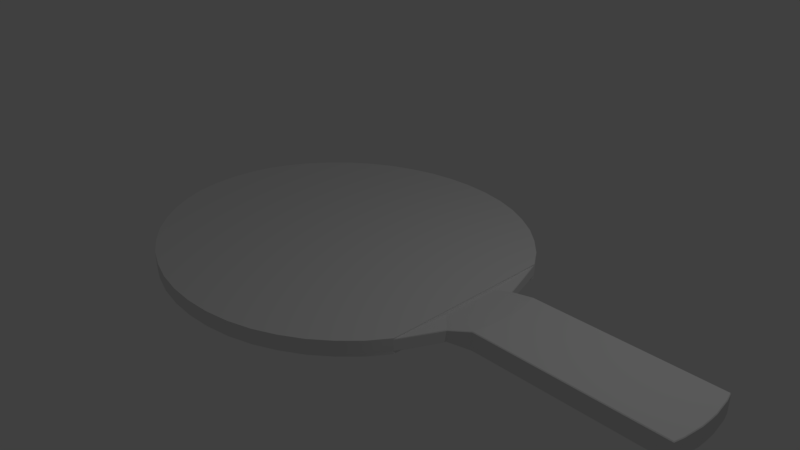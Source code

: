 # Source: pingPongPaddle1.blend  (saved by Blender 2.79.0; exported with 4.5.12 LTS)
import bpy
from mathutils import Matrix  # noqa: F401  (used for matrix-valued properties, if any)

bpy.ops.wm.read_factory_settings(use_empty=True)
scene = bpy.context.scene
scene.name = 'Scene'

# ---- collections
col_collection_1 = bpy.data.collections.new('Collection 1'); scene.collection.children.link(col_collection_1)

# ---- world
world_world = bpy.data.worlds.new('World'); scene.world = world_world
world_world.color = (0.05088, 0.05088, 0.05088)
world_world.use_sun_shadow = False
world_world.sun_shadow_jitter_overblur = 0.0
world_world.cycles.sampling_method = 'MANUAL'

# ---- cameras
cam_camera = bpy.data.cameras.new('Camera')
cam_camera.clip_end = 100.0
cam_camera.lens = 35.0
cam_camera.sensor_width = 32.0
cam_camera.sensor_height = 18.0
cam_camera.ortho_scale = 7.314
cam_camera.dof.focus_distance = 0.0
cam_camera.dof.aperture_fstop = 128.0

# ---- lights
light_lamp = bpy.data.lights.new('Lamp', 'POINT')
light_lamp.transmission_factor = 0.0
light_lamp.cutoff_distance = 30.0
light_lamp.energy = 100.0
light_lamp.shadow_buffer_clip_start = 1.001
light_lamp.shadow_soft_size = 0.1
light_lamp.shadow_maximum_resolution = 0.006
light_lamp.use_absolute_resolution = True

# ---- meshes
me_cylinder = bpy.data.meshes.new('Cylinder')
me_cylinder.from_pydata([(-0.4603, 2.378, -0.07736), (-0.4603, 2.378, 0.07889), (0.218, 2.297, -0.07736), (0.218, 2.297, 0.07889), (0.8209, 2.06, -0.07736), (0.8209, 2.06, 0.07889), (1.339, 1.682, -0.07736), (1.339, 1.682, 0.07889), (1.752, 1.51e-07, -0.0625), (1.752, 1.51e-07, 0.0625), (1.339, -1.676, -0.07736), (1.339, -1.676, 0.07889), (0.8209, -2.054, -0.07736), (0.8209, -2.054, 0.07889), (0.218, -2.291, -0.07736), (0.218, -2.291, 0.07889), (-0.4603, -2.372, -0.07736), (-0.4603, -2.372, 0.07889), (-1.139, -2.291, -0.07736), (-1.139, -2.291, 0.07889), (-1.773, -2.054, -0.07736), (-1.773, -2.054, 0.07889), (-2.322, -1.676, -0.07736), (-2.322, -1.676, 0.07889), (-2.75, -1.184, -0.07736), (-2.75, -1.184, 0.07889), (-3.031, -0.6117, -0.07736), (-3.031, -0.6117, 0.07889), (-3.117, 0.003008, -0.07736), (-3.117, 0.003008, 0.07889), (-3.031, 0.6177, -0.07736), (-3.031, 0.6177, 0.07889), (-2.75, 1.191, -0.07736), (-2.75, 1.191, 0.07889), (-2.322, 1.682, -0.07736), (-2.322, 1.682, 0.07889), (-1.773, 2.06, -0.07736), (-1.773, 2.06, 0.07889), (-1.139, 2.297, -0.07736), (-1.139, 2.297, 0.07889), (-0.4603, 2.378, 0.09451), (0.218, 2.297, 0.09451), (0.8209, 2.06, 0.09451), (1.339, 1.682, 0.09451), (1.736, 1.191, 0.09451), (1.736, -1.184, 0.09451), (1.339, -1.676, 0.09451), (0.8209, -2.054, 0.09451), (0.218, -2.291, 0.09451), (-0.4603, -2.372, 0.09451), (-1.139, -2.291, 0.09451), (-1.773, -2.054, 0.09451), (-2.322, -1.676, 0.09451), (-2.75, -1.184, 0.09451), (-3.031, -0.6117, 0.09451), (-3.117, 0.003008, 0.09451), (-3.031, 0.6177, 0.09451), (-2.75, 1.191, 0.09451), (-2.322, 1.682, 0.09451), (-1.773, 2.06, 0.09451), (-1.139, 2.297, 0.09451), (-0.4603, 2.378, -0.1086), (0.218, 2.297, -0.1086), (0.8209, 2.06, -0.1086), (1.339, 1.682, -0.1086), (1.736, 1.191, -0.1086), (1.736, -1.184, -0.1086), (1.339, -1.676, -0.1086), (0.8209, -2.054, -0.1086), (0.218, -2.291, -0.1086), (-0.4603, -2.372, -0.1086), (-1.139, -2.291, -0.1086), (-1.773, -2.054, -0.1086), (-2.322, -1.676, -0.1086), (-2.75, -1.184, -0.1086), (-3.031, -0.6117, -0.1086), (-3.117, 0.003008, -0.1086), (-3.031, 0.6177, -0.1086), (-2.75, 1.191, -0.1086), (-2.322, 1.682, -0.1086), (-1.773, 2.06, -0.1086), (-1.139, 2.297, -0.1086), (2.328, 1.51e-07, 0.125), (2.328, 1.51e-07, -0.125), (1.748, -0.3882, -0.0625), (1.748, -0.3882, 0.0625), (2.308, -0.2588, -0.125), (2.308, -0.2588, 0.125), (1.748, 0.3882, -0.0625), (1.748, 0.3882, 0.0625), (2.308, 0.2588, -0.125), (2.308, 0.2588, 0.125), (-0.1137, -2.352, -0.07736), (-0.1137, -2.352, 0.07889), (-0.1137, -2.352, 0.09451), (-0.1137, -2.352, -0.1086), (0.5325, -2.191, -0.07736), (0.5325, -2.191, 0.07889), (0.5325, -2.191, 0.09451), (0.5325, -2.191, -0.1086), (1.098, -1.881, -0.07736), (1.098, -1.881, 0.07889), (1.098, -1.881, 0.09451), (1.098, -1.881, -0.1086), (1.559, -1.443, -0.07736), (1.559, -1.443, 0.07889), (1.559, -1.443, 0.09451), (1.559, -1.443, -0.1086), (-0.7979, -2.352, -0.07736), (-0.7979, -2.352, 0.07889), (-0.7979, -2.352, 0.09451), (-0.7979, -2.352, -0.1086), (-1.46, -2.191, -0.07736), (-1.46, -2.191, 0.07889), (-1.46, -2.191, 0.09451), (-1.46, -2.191, -0.1086), (-2.057, -1.881, -0.07736), (-2.057, -1.881, 0.07889), (-2.057, -1.881, 0.09451), (-2.057, -1.881, -0.1086), (-2.55, -1.443, -0.07736), (-2.55, -1.443, 0.07889), (-2.55, -1.443, 0.09451), (-2.55, -1.443, -0.1086), (-2.908, -0.906, -0.07736), (-2.908, -0.906, 0.07889), (-2.908, -0.906, 0.09451), (-2.908, -0.906, -0.1086), (-3.092, -0.307, -0.07736), (-3.092, -0.307, 0.07889), (-3.092, -0.307, 0.09451), (-3.092, -0.307, -0.1086), (-3.092, 0.313, -0.07736), (-3.092, 0.313, 0.07889), (-3.092, 0.313, 0.09451), (-3.092, 0.313, -0.1086), (-2.908, 0.912, -0.07736), (-2.908, 0.912, 0.07889), (-2.908, 0.912, 0.09451), (-2.908, 0.912, -0.1086), (-2.55, 1.449, -0.07736), (-2.55, 1.449, 0.07889), (-2.55, 1.449, 0.09451), (-2.55, 1.449, -0.1086), (-2.057, 1.887, -0.07736), (-2.057, 1.887, 0.07889), (-2.057, 1.887, 0.09451), (-2.057, 1.887, -0.1086), (-1.46, 2.197, -0.07736), (-1.46, 2.197, 0.07889), (-1.46, 2.197, 0.09451), (-1.46, 2.197, -0.1086), (-0.7979, 2.358, -0.07736), (-0.7979, 2.358, 0.07889), (-0.7979, 2.358, 0.09451), (-0.7979, 2.358, -0.1086), (-0.1137, 2.358, -0.07736), (-0.1137, 2.358, 0.07889), (-0.1137, 2.358, 0.09451), (-0.1137, 2.358, -0.1086), (0.5325, 2.197, -0.07736), (0.5325, 2.197, 0.07889), (0.5325, 2.197, 0.09451), (0.5325, 2.197, -0.1086), (1.098, 1.887, -0.07736), (1.098, 1.887, 0.07889), (1.098, 1.887, 0.09451), (1.098, 1.887, -0.1086), (1.559, 1.449, -0.07736), (1.559, 1.449, 0.07889), (1.559, 1.449, 0.09451), (1.559, 1.449, -0.1086), (1.875, -0.5161, -0.06993), (2.284, -0.3882, -0.125), (1.875, -0.5161, 0.07069), (2.284, -0.3882, 0.125), (1.75, -0.1941, 0.0625), (2.318, -0.1294, 0.125), (1.75, -0.1941, -0.0625), (2.318, -0.1294, -0.125), (1.75, 0.1941, -0.0625), (2.318, 0.1294, -0.125), (1.75, 0.1941, 0.0625), (2.318, 0.1294, 0.125), (1.848, 0.4529, 0.0625), (2.284, 0.3882, 0.125), (1.848, 0.4529, -0.0625), (2.284, 0.3882, -0.125), (1.736, 1.191, -0.06853), (1.736, 1.156, -0.07736), (1.736, 1.191, -0.08611), (1.731, 1.198, -0.07736), (1.736, 1.156, 0.07889), (1.736, 1.191, 0.07005), (1.731, 1.198, 0.07889), (1.736, 1.191, 0.08764), (1.947, 0.5176, -0.05366), (1.938, 0.5118, -0.0625), (1.938, 0.5118, 0.0625), (1.947, 0.5176, 0.05366), (1.994, -0.6375, -0.07698), (2.001, -0.644, -0.06855), (2.001, -0.644, 0.07008), (1.994, -0.6375, 0.07847), (1.736, -1.165, -0.07736), (1.736, -1.184, -0.06855), (1.731, -1.192, -0.07736), (1.736, -1.184, -0.08611), (1.736, -1.184, 0.07008), (1.736, -1.165, 0.07889), (1.736, -1.184, 0.08764), (1.731, -1.192, 0.07889), (4.688, 0.5176, 0.1162), (4.689, 0.5115, 0.125), (4.699, 0.5091, 0.1163), (4.699, 0.5091, -0.1163), (4.689, 0.5115, -0.125), (4.688, 0.5176, -0.1162), (4.765, 1.51e-07, -0.1162), (4.756, 1.51e-07, -0.125), (4.765, 1.51e-07, 0.1162), (4.756, 1.51e-07, 0.125), (4.69, -0.507, -0.125), (4.697, -0.5176, -0.1162), (4.69, -0.507, 0.125), (4.697, -0.5176, 0.1162), (2.261, 0.5115, 0.125), (2.259, 0.5176, 0.1162), (2.259, 0.5176, -0.1162), (2.261, 0.5115, -0.125), (2.261, -0.507, 0.125), (2.259, -0.5176, 0.1162), (2.259, -0.5176, -0.1162), (2.261, -0.507, -0.125), (4.746, -0.2588, -0.1162), (4.737, -0.2588, -0.125), (4.746, -0.2588, 0.1162), (4.737, -0.2588, 0.125), (4.746, 0.2588, -0.1162), (4.737, 0.2588, -0.125), (4.746, 0.2588, 0.1162), (4.737, 0.2588, 0.125), (4.72, -0.3882, -0.125), (4.729, -0.3882, -0.1162), (4.72, -0.3882, 0.125), (4.729, -0.3882, 0.1162), (4.754, -0.1294, 0.125), (4.763, -0.1294, 0.1162), (4.754, -0.1294, -0.125), (4.763, -0.1294, -0.1162), (4.754, 0.1294, -0.125), (4.763, 0.1294, -0.1162), (4.754, 0.1294, 0.125), (4.763, 0.1294, 0.1162), (4.72, 0.3882, 0.125), (4.729, 0.3882, 0.1162), (4.72, 0.3882, -0.125), (4.729, 0.3882, -0.1162)], [], [(156, 157, 3, 2), (160, 161, 5, 4), (164, 165, 7, 6), (188, 193, 199, 196), (189, 197, 186, 88, 180, 8, 178, 84, 172, 200, 204), (187, 229, 216, 256), (233, 173, 242, 222), (202, 201, 232, 231), (104, 105, 11, 10), (100, 101, 13, 12), (96, 97, 15, 14), (92, 93, 17, 16), (108, 109, 19, 18), (112, 113, 21, 20), (116, 117, 23, 22), (120, 121, 25, 24), (124, 125, 27, 26), (128, 129, 29, 28), (132, 133, 31, 30), (136, 137, 33, 32), (140, 141, 35, 34), (144, 145, 37, 36), (198, 192, 209, 203, 174, 85, 176, 9, 182, 89, 184), (148, 149, 39, 38), (152, 153, 1, 0), (169, 170, 44, 195, 194), (97, 98, 48, 15), (121, 122, 53, 25), (141, 142, 58, 35), (192, 195, 44, 45, 210, 209), (105, 106, 46, 11), (113, 114, 51, 21), (133, 134, 56, 31), (153, 39, 60, 154), (161, 162, 42, 5), (93, 94, 49, 17), (125, 126, 54, 27), (145, 146, 59, 37), (101, 102, 47, 13), (117, 118, 52, 23), (137, 138, 57, 33), (165, 166, 43, 7), (157, 158, 41, 3), (109, 110, 50, 19), (129, 130, 55, 29), (149, 37, 59, 150), (218, 220, 247, 249), (231, 232, 223, 225), (86, 179, 248, 235), (83, 181, 250, 219), (175, 230, 224, 244), (251, 253, 220, 218), (196, 199, 227, 228), (41, 158, 40, 154, 60, 150, 59, 146, 58, 142, 57, 138, 56, 134, 55, 130, 54, 126, 53, 122, 52, 118, 51, 114, 50, 110, 49, 94, 48, 98, 47, 102, 46, 106, 45, 44, 170, 43, 166, 42, 162), (168, 171, 64, 6), (211, 210, 45, 106, 105), (112, 115, 71, 18), (132, 135, 76, 28), (152, 155, 81, 38), (160, 163, 62, 2), (92, 95, 69, 14), (124, 127, 74, 24), (144, 147, 79, 34), (100, 103, 67, 10), (116, 119, 72, 20), (136, 139, 77, 30), (164, 167, 63, 4), (156, 159, 61, 0), (108, 111, 70, 16), (128, 131, 75, 26), (148, 151, 80, 36), (96, 99, 68, 12), (120, 123, 73, 22), (140, 143, 78, 32), (61, 159, 62, 163, 63, 167, 64, 171, 65, 66, 107, 67, 103, 68, 99, 69, 95, 70, 111, 71, 115, 72, 119, 73, 123, 74, 127, 75, 131, 76, 135, 77, 139, 78, 143, 79, 147, 80, 151, 81, 155), (168, 169, 194, 193, 188, 191), (178, 8, 83, 179), (174, 203, 230, 175), (198, 184, 185, 226), (206, 205, 208, 211, 105, 104), (182, 9, 82, 183), (186, 197, 229, 187), (176, 85, 87, 177), (172, 84, 86, 173), (249, 247, 236, 234), (90, 187, 256, 239), (87, 175, 244, 237), (184, 89, 91, 185), (180, 88, 90, 181), (257, 255, 240, 238), (91, 183, 252, 241), (16, 70, 95, 92), (15, 48, 94, 93), (14, 15, 93, 92), (14, 69, 99, 96), (13, 47, 98, 97), (12, 13, 97, 96), (12, 68, 103, 100), (11, 46, 102, 101), (10, 11, 101, 100), (10, 67, 107, 104), (215, 214, 255, 257), (104, 107, 66, 207, 206), (18, 71, 111, 108), (17, 49, 110, 109), (16, 17, 109, 108), (20, 72, 115, 112), (19, 50, 114, 113), (18, 19, 113, 112), (22, 73, 119, 116), (21, 51, 118, 117), (20, 21, 117, 116), (24, 74, 123, 120), (23, 52, 122, 121), (22, 23, 121, 120), (26, 75, 127, 124), (25, 53, 126, 125), (24, 25, 125, 124), (28, 76, 131, 128), (27, 54, 130, 129), (26, 27, 129, 128), (30, 77, 135, 132), (29, 55, 134, 133), (28, 29, 133, 132), (32, 78, 139, 136), (31, 56, 138, 137), (30, 31, 137, 136), (34, 79, 143, 140), (33, 57, 142, 141), (32, 33, 141, 140), (36, 80, 147, 144), (35, 58, 146, 145), (34, 35, 145, 144), (38, 81, 151, 148), (39, 149, 150, 60), (36, 37, 149, 148), (0, 61, 155, 152), (1, 153, 154, 40), (38, 39, 153, 152), (2, 62, 159, 156), (1, 40, 158, 157), (0, 1, 157, 156), (4, 63, 163, 160), (3, 41, 162, 161), (2, 3, 161, 160), (6, 64, 167, 164), (5, 42, 166, 165), (4, 5, 165, 164), (65, 190, 189, 204, 207, 66), (7, 43, 170, 169), (6, 7, 169, 168), (243, 245, 225, 223), (201, 202, 208, 205), (85, 174, 175, 87), (177, 87, 237, 246), (173, 86, 235, 242), (82, 177, 246, 221), (183, 82, 221, 252), (9, 176, 177, 82), (84, 178, 179, 86), (234, 236, 245, 243), (179, 83, 219, 248), (8, 180, 181, 83), (89, 182, 183, 91), (181, 90, 239, 250), (185, 91, 241, 254), (228, 227, 212, 217), (226, 185, 254, 213), (200, 172, 173, 233), (88, 186, 187, 90), (238, 240, 253, 251), (188, 189, 190, 191), (192, 193, 194, 195), (204, 205, 206, 207), (208, 209, 210, 211), (212, 213, 214), (215, 216, 217), (188, 196, 197, 189), (199, 193, 192, 198), (201, 205, 204, 200), (208, 202, 203, 209), (214, 215, 217, 212), (251, 218, 219, 250), (255, 214, 213, 254), (243, 223, 222, 242), (247, 220, 221, 246), (227, 199, 198, 226), (229, 197, 196, 228), (231, 225, 224, 230), (233, 222, 223, 232), (212, 227, 226, 213), (216, 229, 228, 217), (202, 231, 230, 203), (200, 233, 232, 201), (249, 234, 235, 248), (245, 236, 237, 244), (257, 238, 239, 256), (253, 240, 241, 252), (234, 243, 242, 235), (225, 245, 244, 224), (236, 247, 246, 237), (218, 249, 248, 219), (238, 251, 250, 239), (220, 253, 252, 221), (240, 255, 254, 241), (215, 257, 256, 216), (191, 190, 65, 171, 168)])
me_cylinder.polygons.foreach_set('use_smooth', [1, 1, 1, 0, 0, 0, 0, 0, 1, 1, 1, 1, 1, 1, 1, 1, 1, 1, 1, 1, 1, 1, 0, 1, 1, 1, 1, 1, 1, 0, 1, 1, 1, 1, 1, 1, 1, 1, 1, 1, 1, 1, 1, 1, 1, 1, 1, 0, 0, 0, 0, 1, 0, 0, 1, 1, 1, 1, 1, 1, 1, 1, 1, 1, 1, 1, 1, 1, 1, 1, 1, 1, 1, 1, 0, 1, 0, 0, 0, 1, 0, 0, 0, 0, 1, 0, 0, 0, 0, 1, 0, 1, 1, 1, 1, 1, 1, 1, 1, 1, 1, 1, 1, 1, 1, 1, 1, 1, 1, 1, 1, 1, 1, 1, 1, 1, 1, 1, 1, 1, 1, 1, 1, 1, 1, 1, 1, 1, 1, 1, 1, 1, 1, 1, 1, 1, 1, 1, 1, 1, 1, 1, 1, 1, 1, 1, 1, 1, 0, 1, 1, 1, 0, 0, 0, 0, 0, 0, 0, 0, 1, 0, 0, 0, 0, 0, 0, 0, 0, 0, 1, 1, 1, 1, 1, 1, 1, 1, 1, 1, 1, 1, 1, 1, 1, 1, 1, 1, 1, 1, 1, 1, 1, 1, 1, 1, 1, 1, 1, 1, 1, 1, 1, 1, 1, 1, 1])
_k = set([(212, 217), (213, 254), (214, 215), (214, 255), (215, 257), (216, 256), (218, 249), (218, 251), (219, 248), (219, 250), (220, 247), (220, 253), (221, 246), (221, 252), (222, 242), (223, 225), (223, 243), (224, 244), (225, 245), (234, 243), (234, 249), (235, 242), (235, 248), (236, 245), (236, 247), (237, 244), (237, 246), (238, 251), (238, 257), (239, 250), (239, 256), (240, 253), (240, 255), (241, 252), (241, 254)])
me_cylinder.attributes.new('sharp_edge', 'BOOLEAN', 'EDGE').data.foreach_set('value', [ (min(e.vertices), max(e.vertices)) in _k for e in me_cylinder.edges])
me_cylinder.use_remesh_preserve_volume = False
me_cylinder.use_remesh_preserve_attributes = False
me_cylinder.use_mirror_vertex_groups = False
me_cylinder.update()

# ---- objects
ob_cylinder = bpy.data.objects.new('Cylinder', me_cylinder)
ob_lamp = bpy.data.objects.new('Lamp', light_lamp)
ob_camera = bpy.data.objects.new('Camera', cam_camera)

# ---- transforms, parenting, visibility, modifiers, constraints
ob_cylinder.location = (0.0, 0.0, 0.0)
ob_cylinder.lineart.crease_threshold = 0.0
ob_lamp.location = (4.076, 1.005, 5.904)
ob_lamp.rotation_euler = (0.6503, 0.05522, 1.866)
ob_lamp.lock_rotations_4d = False
ob_lamp.empty_display_type = 'ARROWS'
ob_lamp.color = (0.0, 0.0, 0.0, 0.0)
ob_lamp.lineart.crease_threshold = 0.0
ob_camera.location = (7.481, -6.508, 5.344)
ob_camera.rotation_euler = (1.109, 0.0, 0.8149)
ob_camera.lock_rotations_4d = False
ob_camera.empty_display_type = 'ARROWS'
ob_camera.color = (0.0, 0.0, 0.0, 0.0)
ob_camera.display_type = 'WIRE'
ob_camera.lineart.crease_threshold = 0.0

# ---- collection membership
col_collection_1.objects.link(ob_cylinder)
col_collection_1.objects.link(ob_lamp)
col_collection_1.objects.link(ob_camera)

# ---- scene / render settings (as saved in the file)
scene.camera = ob_camera
scene.frame_start = 1; scene.frame_end = 250; scene.frame_set(1)
scene.render.engine = 'BLENDER_EEVEE_NEXT'
scene.render.resolution_percentage = 50
scene.render.dither_intensity = 0.0
scene.cycles.use_denoising = False
scene.cycles.samples = 128
scene.cycles.sampling_pattern = 'TABULATED_SOBOL'
scene.cycles.light_sampling_threshold = 0.0
scene.cycles.use_adaptive_sampling = False
scene.cycles.use_light_tree = False
scene.cycles.blur_glossy = 0.0
scene.cycles.sample_clamp_indirect = 0.0
scene.view_settings.view_transform = 'Standard'
bpy.context.view_layer.update()
